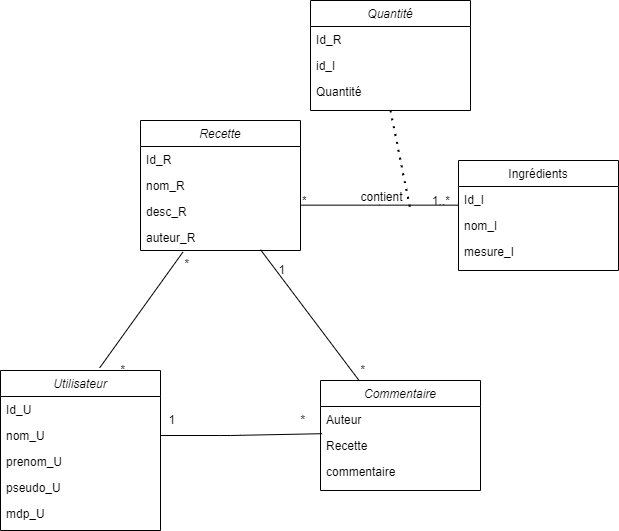

The diagram above was exported from draw.io. Its source (the exported page's mxGraphModel, read from the mxfile embedded in the PNG):
<mxGraphModel dx="1221" dy="1813" grid="1" gridSize="10" guides="1" tooltips="1" connect="1" arrows="1" fold="1" page="1" pageScale="1" pageWidth="827" pageHeight="1169" math="0" shadow="0">
  <root>
    <mxCell id="WIyWlLk6GJQsqaUBKTNV-0" />
    <mxCell id="WIyWlLk6GJQsqaUBKTNV-1" parent="WIyWlLk6GJQsqaUBKTNV-0" />
    <mxCell id="zkfFHV4jXpPFQw0GAbJ--0" value="Recette" style="swimlane;fontStyle=2;align=center;verticalAlign=top;childLayout=stackLayout;horizontal=1;startSize=26;horizontalStack=0;resizeParent=1;resizeLast=0;collapsible=1;marginBottom=0;rounded=0;shadow=0;strokeWidth=1;" parent="WIyWlLk6GJQsqaUBKTNV-1" vertex="1">
      <mxGeometry x="190" y="80" width="160" height="130" as="geometry">
        <mxRectangle x="230" y="140" width="160" height="26" as="alternateBounds" />
      </mxGeometry>
    </mxCell>
    <mxCell id="zkfFHV4jXpPFQw0GAbJ--1" value="Id_R" style="text;align=left;verticalAlign=top;spacingLeft=4;spacingRight=4;overflow=hidden;rotatable=0;points=[[0,0.5],[1,0.5]];portConstraint=eastwest;" parent="zkfFHV4jXpPFQw0GAbJ--0" vertex="1">
      <mxGeometry y="26" width="160" height="26" as="geometry" />
    </mxCell>
    <mxCell id="zkfFHV4jXpPFQw0GAbJ--2" value="nom_R" style="text;align=left;verticalAlign=top;spacingLeft=4;spacingRight=4;overflow=hidden;rotatable=0;points=[[0,0.5],[1,0.5]];portConstraint=eastwest;rounded=0;shadow=0;html=0;" parent="zkfFHV4jXpPFQw0GAbJ--0" vertex="1">
      <mxGeometry y="52" width="160" height="26" as="geometry" />
    </mxCell>
    <mxCell id="zkfFHV4jXpPFQw0GAbJ--3" value="desc_R" style="text;align=left;verticalAlign=top;spacingLeft=4;spacingRight=4;overflow=hidden;rotatable=0;points=[[0,0.5],[1,0.5]];portConstraint=eastwest;rounded=0;shadow=0;html=0;" parent="zkfFHV4jXpPFQw0GAbJ--0" vertex="1">
      <mxGeometry y="78" width="160" height="26" as="geometry" />
    </mxCell>
    <mxCell id="8rhjASITHxyA61HT6zvn-29" value="auteur_R" style="text;align=left;verticalAlign=top;spacingLeft=4;spacingRight=4;overflow=hidden;rotatable=0;points=[[0,0.5],[1,0.5]];portConstraint=eastwest;rounded=0;shadow=0;html=0;" vertex="1" parent="zkfFHV4jXpPFQw0GAbJ--0">
      <mxGeometry y="104" width="160" height="26" as="geometry" />
    </mxCell>
    <mxCell id="zkfFHV4jXpPFQw0GAbJ--17" value="Ingrédients" style="swimlane;fontStyle=0;align=center;verticalAlign=top;childLayout=stackLayout;horizontal=1;startSize=26;horizontalStack=0;resizeParent=1;resizeLast=0;collapsible=1;marginBottom=0;rounded=0;shadow=0;strokeWidth=1;" parent="WIyWlLk6GJQsqaUBKTNV-1" vertex="1">
      <mxGeometry x="508" y="120" width="160" height="110" as="geometry">
        <mxRectangle x="550" y="140" width="160" height="26" as="alternateBounds" />
      </mxGeometry>
    </mxCell>
    <mxCell id="zkfFHV4jXpPFQw0GAbJ--18" value="Id_I" style="text;align=left;verticalAlign=top;spacingLeft=4;spacingRight=4;overflow=hidden;rotatable=0;points=[[0,0.5],[1,0.5]];portConstraint=eastwest;" parent="zkfFHV4jXpPFQw0GAbJ--17" vertex="1">
      <mxGeometry y="26" width="160" height="26" as="geometry" />
    </mxCell>
    <mxCell id="zkfFHV4jXpPFQw0GAbJ--19" value="nom_I" style="text;align=left;verticalAlign=top;spacingLeft=4;spacingRight=4;overflow=hidden;rotatable=0;points=[[0,0.5],[1,0.5]];portConstraint=eastwest;rounded=0;shadow=0;html=0;" parent="zkfFHV4jXpPFQw0GAbJ--17" vertex="1">
      <mxGeometry y="52" width="160" height="26" as="geometry" />
    </mxCell>
    <mxCell id="8rhjASITHxyA61HT6zvn-25" value="mesure_I" style="text;align=left;verticalAlign=top;spacingLeft=4;spacingRight=4;overflow=hidden;rotatable=0;points=[[0,0.5],[1,0.5]];portConstraint=eastwest;rounded=0;shadow=0;html=0;" vertex="1" parent="zkfFHV4jXpPFQw0GAbJ--17">
      <mxGeometry y="78" width="160" height="26" as="geometry" />
    </mxCell>
    <mxCell id="zkfFHV4jXpPFQw0GAbJ--26" value="" style="endArrow=none;shadow=0;strokeWidth=1;rounded=0;endFill=0;edgeStyle=elbowEdgeStyle;elbow=vertical;" parent="WIyWlLk6GJQsqaUBKTNV-1" source="zkfFHV4jXpPFQw0GAbJ--0" target="zkfFHV4jXpPFQw0GAbJ--17" edge="1">
      <mxGeometry x="0.5" y="41" relative="1" as="geometry">
        <mxPoint x="380" y="192" as="sourcePoint" />
        <mxPoint x="540" y="192" as="targetPoint" />
        <mxPoint x="-40" y="32" as="offset" />
      </mxGeometry>
    </mxCell>
    <mxCell id="zkfFHV4jXpPFQw0GAbJ--27" value="*" style="resizable=0;align=left;verticalAlign=bottom;labelBackgroundColor=none;fontSize=12;" parent="zkfFHV4jXpPFQw0GAbJ--26" connectable="0" vertex="1">
      <mxGeometry x="-1" relative="1" as="geometry">
        <mxPoint y="4" as="offset" />
      </mxGeometry>
    </mxCell>
    <mxCell id="zkfFHV4jXpPFQw0GAbJ--28" value="1..*" style="resizable=0;align=right;verticalAlign=bottom;labelBackgroundColor=none;fontSize=12;" parent="zkfFHV4jXpPFQw0GAbJ--26" connectable="0" vertex="1">
      <mxGeometry x="1" relative="1" as="geometry">
        <mxPoint x="-7" y="4" as="offset" />
      </mxGeometry>
    </mxCell>
    <mxCell id="zkfFHV4jXpPFQw0GAbJ--29" value="contient" style="text;html=1;resizable=0;points=[];;align=center;verticalAlign=middle;labelBackgroundColor=none;rounded=0;shadow=0;strokeWidth=1;fontSize=12;" parent="zkfFHV4jXpPFQw0GAbJ--26" vertex="1" connectable="0">
      <mxGeometry x="0.5" y="49" relative="1" as="geometry">
        <mxPoint x="-38" y="40" as="offset" />
      </mxGeometry>
    </mxCell>
    <mxCell id="8rhjASITHxyA61HT6zvn-0" value="Utilisateur&#10;" style="swimlane;fontStyle=2;align=center;verticalAlign=top;childLayout=stackLayout;horizontal=1;startSize=26;horizontalStack=0;resizeParent=1;resizeLast=0;collapsible=1;marginBottom=0;rounded=0;shadow=0;strokeWidth=1;" vertex="1" parent="WIyWlLk6GJQsqaUBKTNV-1">
      <mxGeometry x="50" y="330" width="160" height="160" as="geometry">
        <mxRectangle x="230" y="140" width="160" height="26" as="alternateBounds" />
      </mxGeometry>
    </mxCell>
    <mxCell id="8rhjASITHxyA61HT6zvn-1" value="Id_U" style="text;align=left;verticalAlign=top;spacingLeft=4;spacingRight=4;overflow=hidden;rotatable=0;points=[[0,0.5],[1,0.5]];portConstraint=eastwest;" vertex="1" parent="8rhjASITHxyA61HT6zvn-0">
      <mxGeometry y="26" width="160" height="26" as="geometry" />
    </mxCell>
    <mxCell id="8rhjASITHxyA61HT6zvn-2" value="nom_U" style="text;align=left;verticalAlign=top;spacingLeft=4;spacingRight=4;overflow=hidden;rotatable=0;points=[[0,0.5],[1,0.5]];portConstraint=eastwest;rounded=0;shadow=0;html=0;" vertex="1" parent="8rhjASITHxyA61HT6zvn-0">
      <mxGeometry y="52" width="160" height="26" as="geometry" />
    </mxCell>
    <mxCell id="8rhjASITHxyA61HT6zvn-3" value="prenom_U" style="text;align=left;verticalAlign=top;spacingLeft=4;spacingRight=4;overflow=hidden;rotatable=0;points=[[0,0.5],[1,0.5]];portConstraint=eastwest;rounded=0;shadow=0;html=0;" vertex="1" parent="8rhjASITHxyA61HT6zvn-0">
      <mxGeometry y="78" width="160" height="26" as="geometry" />
    </mxCell>
    <mxCell id="8rhjASITHxyA61HT6zvn-33" value="pseudo_U" style="text;align=left;verticalAlign=top;spacingLeft=4;spacingRight=4;overflow=hidden;rotatable=0;points=[[0,0.5],[1,0.5]];portConstraint=eastwest;rounded=0;shadow=0;html=0;" vertex="1" parent="8rhjASITHxyA61HT6zvn-0">
      <mxGeometry y="104" width="160" height="26" as="geometry" />
    </mxCell>
    <mxCell id="8rhjASITHxyA61HT6zvn-34" value="mdp_U" style="text;align=left;verticalAlign=top;spacingLeft=4;spacingRight=4;overflow=hidden;rotatable=0;points=[[0,0.5],[1,0.5]];portConstraint=eastwest;rounded=0;shadow=0;html=0;" vertex="1" parent="8rhjASITHxyA61HT6zvn-0">
      <mxGeometry y="130" width="160" height="26" as="geometry" />
    </mxCell>
    <mxCell id="8rhjASITHxyA61HT6zvn-7" value="Commentaire" style="swimlane;fontStyle=2;align=center;verticalAlign=top;childLayout=stackLayout;horizontal=1;startSize=26;horizontalStack=0;resizeParent=1;resizeLast=0;collapsible=1;marginBottom=0;rounded=0;shadow=0;strokeWidth=1;" vertex="1" parent="WIyWlLk6GJQsqaUBKTNV-1">
      <mxGeometry x="370" y="340" width="160" height="110" as="geometry">
        <mxRectangle x="230" y="140" width="160" height="26" as="alternateBounds" />
      </mxGeometry>
    </mxCell>
    <mxCell id="8rhjASITHxyA61HT6zvn-8" value="Auteur" style="text;align=left;verticalAlign=top;spacingLeft=4;spacingRight=4;overflow=hidden;rotatable=0;points=[[0,0.5],[1,0.5]];portConstraint=eastwest;" vertex="1" parent="8rhjASITHxyA61HT6zvn-7">
      <mxGeometry y="26" width="160" height="26" as="geometry" />
    </mxCell>
    <mxCell id="8rhjASITHxyA61HT6zvn-9" value="Recette" style="text;align=left;verticalAlign=top;spacingLeft=4;spacingRight=4;overflow=hidden;rotatable=0;points=[[0,0.5],[1,0.5]];portConstraint=eastwest;rounded=0;shadow=0;html=0;" vertex="1" parent="8rhjASITHxyA61HT6zvn-7">
      <mxGeometry y="52" width="160" height="26" as="geometry" />
    </mxCell>
    <mxCell id="8rhjASITHxyA61HT6zvn-10" value="commentaire" style="text;align=left;verticalAlign=top;spacingLeft=4;spacingRight=4;overflow=hidden;rotatable=0;points=[[0,0.5],[1,0.5]];portConstraint=eastwest;rounded=0;shadow=0;html=0;" vertex="1" parent="8rhjASITHxyA61HT6zvn-7">
      <mxGeometry y="78" width="160" height="26" as="geometry" />
    </mxCell>
    <mxCell id="8rhjASITHxyA61HT6zvn-13" value="" style="endArrow=none;html=1;entryX=1;entryY=0.5;entryDx=0;entryDy=0;exitX=0.01;exitY=0.046;exitDx=0;exitDy=0;exitPerimeter=0;" edge="1" parent="WIyWlLk6GJQsqaUBKTNV-1" source="8rhjASITHxyA61HT6zvn-9" target="8rhjASITHxyA61HT6zvn-2">
      <mxGeometry width="50" height="50" relative="1" as="geometry">
        <mxPoint x="420" y="330" as="sourcePoint" />
        <mxPoint x="470" y="280" as="targetPoint" />
        <Array as="points">
          <mxPoint x="280" y="395" />
        </Array>
      </mxGeometry>
    </mxCell>
    <mxCell id="8rhjASITHxyA61HT6zvn-16" value="" style="endArrow=none;dashed=1;html=1;dashPattern=1 3;strokeWidth=2;" edge="1" parent="WIyWlLk6GJQsqaUBKTNV-1">
      <mxGeometry width="50" height="50" relative="1" as="geometry">
        <mxPoint x="440" y="70" as="sourcePoint" />
        <mxPoint x="460" y="170" as="targetPoint" />
      </mxGeometry>
    </mxCell>
    <mxCell id="8rhjASITHxyA61HT6zvn-17" value="Quantité" style="swimlane;fontStyle=2;align=center;verticalAlign=top;childLayout=stackLayout;horizontal=1;startSize=26;horizontalStack=0;resizeParent=1;resizeLast=0;collapsible=1;marginBottom=0;rounded=0;shadow=0;strokeWidth=1;" vertex="1" parent="WIyWlLk6GJQsqaUBKTNV-1">
      <mxGeometry x="360" y="-40" width="160" height="110" as="geometry">
        <mxRectangle x="230" y="140" width="160" height="26" as="alternateBounds" />
      </mxGeometry>
    </mxCell>
    <mxCell id="8rhjASITHxyA61HT6zvn-18" value="Id_R" style="text;align=left;verticalAlign=top;spacingLeft=4;spacingRight=4;overflow=hidden;rotatable=0;points=[[0,0.5],[1,0.5]];portConstraint=eastwest;" vertex="1" parent="8rhjASITHxyA61HT6zvn-17">
      <mxGeometry y="26" width="160" height="26" as="geometry" />
    </mxCell>
    <mxCell id="8rhjASITHxyA61HT6zvn-19" value="id_I" style="text;align=left;verticalAlign=top;spacingLeft=4;spacingRight=4;overflow=hidden;rotatable=0;points=[[0,0.5],[1,0.5]];portConstraint=eastwest;rounded=0;shadow=0;html=0;" vertex="1" parent="8rhjASITHxyA61HT6zvn-17">
      <mxGeometry y="52" width="160" height="26" as="geometry" />
    </mxCell>
    <mxCell id="8rhjASITHxyA61HT6zvn-20" value="Quantité" style="text;align=left;verticalAlign=top;spacingLeft=4;spacingRight=4;overflow=hidden;rotatable=0;points=[[0,0.5],[1,0.5]];portConstraint=eastwest;rounded=0;shadow=0;html=0;" vertex="1" parent="8rhjASITHxyA61HT6zvn-17">
      <mxGeometry y="78" width="160" height="26" as="geometry" />
    </mxCell>
    <mxCell id="8rhjASITHxyA61HT6zvn-30" value="" style="endArrow=none;html=1;entryX=0.75;entryY=0.969;entryDx=0;entryDy=0;entryPerimeter=0;" edge="1" parent="WIyWlLk6GJQsqaUBKTNV-1" source="8rhjASITHxyA61HT6zvn-7" target="8rhjASITHxyA61HT6zvn-29">
      <mxGeometry width="50" height="50" relative="1" as="geometry">
        <mxPoint x="380" y="475" as="sourcePoint" />
        <mxPoint x="283" y="209" as="targetPoint" />
        <Array as="points" />
      </mxGeometry>
    </mxCell>
    <mxCell id="8rhjASITHxyA61HT6zvn-31" value="" style="endArrow=none;html=1;entryX=0.62;entryY=-0.017;entryDx=0;entryDy=0;entryPerimeter=0;exitX=0.265;exitY=1.062;exitDx=0;exitDy=0;exitPerimeter=0;" edge="1" parent="WIyWlLk6GJQsqaUBKTNV-1" source="8rhjASITHxyA61HT6zvn-29" target="8rhjASITHxyA61HT6zvn-0">
      <mxGeometry width="50" height="50" relative="1" as="geometry">
        <mxPoint x="200" y="76" as="sourcePoint" />
        <mxPoint x="230" y="475" as="targetPoint" />
        <Array as="points" />
      </mxGeometry>
    </mxCell>
    <mxCell id="8rhjASITHxyA61HT6zvn-35" value="*" style="resizable=0;align=right;verticalAlign=bottom;labelBackgroundColor=none;fontSize=12;" connectable="0" vertex="1" parent="WIyWlLk6GJQsqaUBKTNV-1">
      <mxGeometry x="230" y="220" as="geometry">
        <mxPoint x="10" y="12" as="offset" />
      </mxGeometry>
    </mxCell>
    <mxCell id="8rhjASITHxyA61HT6zvn-36" value="*" style="resizable=0;align=right;verticalAlign=bottom;labelBackgroundColor=none;fontSize=12;" connectable="0" vertex="1" parent="WIyWlLk6GJQsqaUBKTNV-1">
      <mxGeometry x="240" y="230" as="geometry">
        <mxPoint x="-64" y="108" as="offset" />
      </mxGeometry>
    </mxCell>
    <mxCell id="8rhjASITHxyA61HT6zvn-37" value="1" style="resizable=0;align=right;verticalAlign=bottom;labelBackgroundColor=none;fontSize=12;" connectable="0" vertex="1" parent="WIyWlLk6GJQsqaUBKTNV-1">
      <mxGeometry x="400" y="130" as="geometry">
        <mxPoint x="-64" y="108" as="offset" />
      </mxGeometry>
    </mxCell>
    <mxCell id="8rhjASITHxyA61HT6zvn-38" value="*" style="resizable=0;align=right;verticalAlign=bottom;labelBackgroundColor=none;fontSize=12;" connectable="0" vertex="1" parent="WIyWlLk6GJQsqaUBKTNV-1">
      <mxGeometry x="480" y="230" as="geometry">
        <mxPoint x="-64" y="108" as="offset" />
      </mxGeometry>
    </mxCell>
    <mxCell id="8rhjASITHxyA61HT6zvn-39" value="1" style="resizable=0;align=right;verticalAlign=bottom;labelBackgroundColor=none;fontSize=12;" connectable="0" vertex="1" parent="WIyWlLk6GJQsqaUBKTNV-1">
      <mxGeometry x="290" y="280" as="geometry">
        <mxPoint x="-64" y="108" as="offset" />
      </mxGeometry>
    </mxCell>
    <mxCell id="8rhjASITHxyA61HT6zvn-40" value="*" style="resizable=0;align=right;verticalAlign=bottom;labelBackgroundColor=none;fontSize=12;" connectable="0" vertex="1" parent="WIyWlLk6GJQsqaUBKTNV-1">
      <mxGeometry x="420" y="280" as="geometry">
        <mxPoint x="-64" y="108" as="offset" />
      </mxGeometry>
    </mxCell>
  </root>
</mxGraphModel>